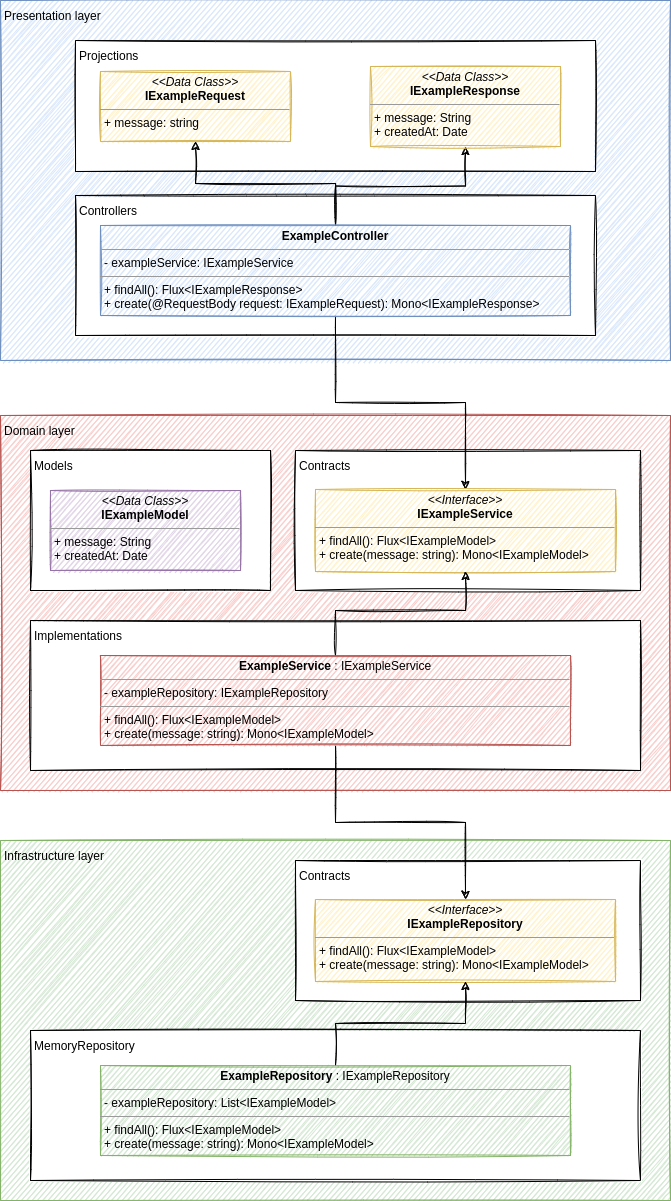

The diagram above was exported from draw.io. Its source (the exported page's mxGraphModel, read from the mxfile embedded in the PNG):
<mxGraphModel dx="1720" dy="521" grid="1" gridSize="10" guides="1" tooltips="1" connect="1" arrows="1" fold="1" page="1" pageScale="1" pageWidth="850" pageHeight="1100" math="0" shadow="0">
  <root>
    <mxCell id="0" />
    <mxCell id="1" parent="0" />
    <mxCell id="qTKM-U8d62focjvoxIFi-4" value="Infrastructure layer" style="rounded=0;whiteSpace=wrap;html=1;align=left;verticalAlign=top;sketch=1;spacingTop=2;spacingLeft=2;spacingBottom=2;spacingRight=2;fillColor=#d5e8d4;strokeColor=#82b366;" parent="1" vertex="1">
      <mxGeometry x="-330" y="850" width="670" height="360" as="geometry" />
    </mxCell>
    <mxCell id="qTKM-U8d62focjvoxIFi-27" value="Contracts" style="rounded=0;whiteSpace=wrap;html=1;align=left;verticalAlign=top;sketch=1;spacingTop=2;spacingLeft=2;spacingBottom=2;spacingRight=2;" parent="1" vertex="1">
      <mxGeometry x="-35" y="870" width="345" height="140" as="geometry" />
    </mxCell>
    <mxCell id="qTKM-U8d62focjvoxIFi-3" value="Domain layer" style="rounded=0;whiteSpace=wrap;html=1;align=left;verticalAlign=top;sketch=1;spacingTop=2;spacingLeft=2;spacingBottom=2;spacingRight=2;fillColor=#f8cecc;strokeColor=#b85450;" parent="1" vertex="1">
      <mxGeometry x="-330" y="425" width="670" height="375" as="geometry" />
    </mxCell>
    <mxCell id="qTKM-U8d62focjvoxIFi-19" value="Implementations" style="rounded=0;whiteSpace=wrap;html=1;align=left;verticalAlign=top;sketch=1;spacingTop=2;spacingLeft=2;spacingBottom=2;spacingRight=2;" parent="1" vertex="1">
      <mxGeometry x="-300" y="630" width="610" height="150" as="geometry" />
    </mxCell>
    <mxCell id="qTKM-U8d62focjvoxIFi-1" value="Presentation layer" style="rounded=0;whiteSpace=wrap;html=1;align=left;verticalAlign=top;sketch=1;spacingTop=2;spacingLeft=2;spacingBottom=2;spacingRight=2;fillColor=#dae8fc;strokeColor=#6c8ebf;" parent="1" vertex="1">
      <mxGeometry x="-330" y="10" width="670" height="360" as="geometry" />
    </mxCell>
    <mxCell id="qTKM-U8d62focjvoxIFi-12" value="Controllers" style="rounded=0;whiteSpace=wrap;html=1;align=left;verticalAlign=top;sketch=1;spacingTop=2;spacingLeft=2;spacingBottom=2;spacingRight=2;" parent="1" vertex="1">
      <mxGeometry x="-255" y="205" width="520" height="140" as="geometry" />
    </mxCell>
    <mxCell id="qTKM-U8d62focjvoxIFi-18" value="Contracts" style="rounded=0;whiteSpace=wrap;html=1;align=left;verticalAlign=top;sketch=1;spacingTop=2;spacingLeft=2;spacingBottom=2;spacingRight=2;" parent="1" vertex="1">
      <mxGeometry x="-35" y="460" width="345" height="140" as="geometry" />
    </mxCell>
    <mxCell id="qTKM-U8d62focjvoxIFi-11" value="Projections" style="rounded=0;whiteSpace=wrap;html=1;align=left;verticalAlign=top;sketch=1;spacingTop=2;spacingLeft=2;spacingBottom=2;spacingRight=2;" parent="1" vertex="1">
      <mxGeometry x="-255" y="50" width="520" height="131" as="geometry" />
    </mxCell>
    <mxCell id="qTKM-U8d62focjvoxIFi-2" style="edgeStyle=orthogonalEdgeStyle;rounded=0;sketch=1;orthogonalLoop=1;jettySize=auto;html=1;exitX=0.5;exitY=1;exitDx=0;exitDy=0;" parent="1" source="qTKM-U8d62focjvoxIFi-1" target="qTKM-U8d62focjvoxIFi-1" edge="1">
      <mxGeometry relative="1" as="geometry" />
    </mxCell>
    <mxCell id="qTKM-U8d62focjvoxIFi-24" style="edgeStyle=orthogonalEdgeStyle;rounded=0;sketch=1;orthogonalLoop=1;jettySize=auto;html=1;" parent="1" source="qTKM-U8d62focjvoxIFi-6" target="qTKM-U8d62focjvoxIFi-8" edge="1">
      <mxGeometry relative="1" as="geometry" />
    </mxCell>
    <mxCell id="qTKM-U8d62focjvoxIFi-25" style="edgeStyle=orthogonalEdgeStyle;rounded=0;sketch=1;orthogonalLoop=1;jettySize=auto;html=1;" parent="1" source="qTKM-U8d62focjvoxIFi-6" target="qTKM-U8d62focjvoxIFi-9" edge="1">
      <mxGeometry relative="1" as="geometry" />
    </mxCell>
    <mxCell id="qTKM-U8d62focjvoxIFi-26" style="edgeStyle=orthogonalEdgeStyle;rounded=0;sketch=1;orthogonalLoop=1;jettySize=auto;html=1;" parent="1" source="qTKM-U8d62focjvoxIFi-6" target="qTKM-U8d62focjvoxIFi-7" edge="1">
      <mxGeometry relative="1" as="geometry" />
    </mxCell>
    <mxCell id="qTKM-U8d62focjvoxIFi-6" value="&lt;p style=&quot;margin: 0px ; margin-top: 4px ; text-align: center&quot;&gt;&lt;b&gt;ExampleController&lt;/b&gt;&lt;/p&gt;&lt;hr size=&quot;1&quot;&gt;&lt;p style=&quot;margin: 0px ; margin-left: 4px&quot;&gt;- exampleService: IExampleService&lt;/p&gt;&lt;hr size=&quot;1&quot;&gt;&lt;p style=&quot;margin: 0px ; margin-left: 4px&quot;&gt;+ findAll(): Flux&amp;lt;IExampleResponse&amp;gt;&lt;/p&gt;&lt;p style=&quot;margin: 0px ; margin-left: 4px&quot;&gt;+ create(@RequestBody request: IExampleRequest): Mono&amp;lt;IExampleResponse&amp;gt;&lt;/p&gt;&lt;p style=&quot;margin: 0px ; margin-left: 4px&quot;&gt;&lt;br&gt;&lt;/p&gt;" style="verticalAlign=top;align=left;overflow=fill;fontSize=12;fontFamily=Helvetica;html=1;sketch=1;fillColor=#dae8fc;strokeColor=#6c8ebf;" parent="1" vertex="1">
      <mxGeometry x="-230" y="235" width="470" height="90" as="geometry" />
    </mxCell>
    <mxCell id="qTKM-U8d62focjvoxIFi-7" value="&lt;p style=&quot;margin: 0px ; margin-top: 4px ; text-align: center&quot;&gt;&lt;i&gt;&amp;lt;&amp;lt;Interface&amp;gt;&amp;gt;&lt;/i&gt;&lt;br&gt;&lt;b&gt;IExampleService&lt;/b&gt;&lt;/p&gt;&lt;hr size=&quot;1&quot;&gt;&lt;p style=&quot;margin: 0px ; margin-left: 4px&quot;&gt;&lt;span&gt;+ findAll(): Flux&amp;lt;IExampleModel&amp;gt;&lt;/span&gt;&lt;br&gt;&lt;/p&gt;&lt;p style=&quot;margin: 0px 0px 0px 4px&quot;&gt;+ create(message: string): Mono&amp;lt;IExampleModel&amp;gt;&lt;/p&gt;" style="verticalAlign=top;align=left;overflow=fill;fontSize=12;fontFamily=Helvetica;html=1;sketch=1;fillColor=#fff2cc;strokeColor=#d6b656;" parent="1" vertex="1">
      <mxGeometry x="-15" y="499" width="300" height="82" as="geometry" />
    </mxCell>
    <mxCell id="qTKM-U8d62focjvoxIFi-8" value="&lt;p style=&quot;margin: 0px ; margin-top: 4px ; text-align: center&quot;&gt;&lt;i&gt;&amp;lt;&amp;lt;Data Class&amp;gt;&amp;gt;&lt;/i&gt;&lt;br&gt;&lt;b&gt;IExampleRequest&lt;/b&gt;&lt;/p&gt;&lt;hr size=&quot;1&quot;&gt;&lt;p style=&quot;margin: 0px ; margin-left: 4px&quot;&gt;+ message: string&lt;br&gt;&lt;/p&gt;&lt;p style=&quot;margin: 0px ; margin-left: 4px&quot;&gt;&lt;br&gt;&lt;/p&gt;" style="verticalAlign=top;align=left;overflow=fill;fontSize=12;fontFamily=Helvetica;html=1;sketch=1;fillColor=#fff2cc;strokeColor=#d6b656;" parent="1" vertex="1">
      <mxGeometry x="-230" y="81" width="190" height="70" as="geometry" />
    </mxCell>
    <mxCell id="qTKM-U8d62focjvoxIFi-9" value="&lt;p style=&quot;margin: 0px ; margin-top: 4px ; text-align: center&quot;&gt;&lt;i&gt;&amp;lt;&amp;lt;Data Class&amp;gt;&amp;gt;&lt;/i&gt;&lt;br&gt;&lt;b&gt;IExampleResponse&lt;/b&gt;&lt;/p&gt;&lt;hr size=&quot;1&quot;&gt;&lt;p style=&quot;margin: 0px ; margin-left: 4px&quot;&gt;+ message: String&lt;br&gt;+ createdAt: Date&lt;/p&gt;" style="verticalAlign=top;align=left;overflow=fill;fontSize=12;fontFamily=Helvetica;html=1;sketch=1;fillColor=#fff2cc;strokeColor=#d6b656;" parent="1" vertex="1">
      <mxGeometry x="40" y="76" width="190" height="80" as="geometry" />
    </mxCell>
    <mxCell id="qTKM-U8d62focjvoxIFi-23" style="edgeStyle=orthogonalEdgeStyle;rounded=0;sketch=1;orthogonalLoop=1;jettySize=auto;html=1;" parent="1" source="qTKM-U8d62focjvoxIFi-20" target="qTKM-U8d62focjvoxIFi-7" edge="1">
      <mxGeometry relative="1" as="geometry">
        <Array as="points">
          <mxPoint x="5" y="620" />
          <mxPoint x="135" y="620" />
        </Array>
      </mxGeometry>
    </mxCell>
    <mxCell id="qTKM-U8d62focjvoxIFi-31" style="edgeStyle=orthogonalEdgeStyle;rounded=0;sketch=1;orthogonalLoop=1;jettySize=auto;html=1;" parent="1" source="qTKM-U8d62focjvoxIFi-20" target="qTKM-U8d62focjvoxIFi-28" edge="1">
      <mxGeometry relative="1" as="geometry" />
    </mxCell>
    <mxCell id="qTKM-U8d62focjvoxIFi-20" value="&lt;p style=&quot;margin: 0px ; margin-top: 4px ; text-align: center&quot;&gt;&lt;b&gt;ExampleService&lt;/b&gt; : IExampleService&lt;/p&gt;&lt;hr size=&quot;1&quot;&gt;&lt;p style=&quot;margin: 0px ; margin-left: 4px&quot;&gt;- exampleRepository: IExampleRepository&lt;/p&gt;&lt;hr size=&quot;1&quot;&gt;&lt;p style=&quot;margin: 0px ; margin-left: 4px&quot;&gt;+ findAll(): Flux&amp;lt;IExampleModel&amp;gt;&lt;/p&gt;&lt;p style=&quot;margin: 0px ; margin-left: 4px&quot;&gt;+ create(message: string): Mono&amp;lt;IExampleModel&amp;gt;&lt;/p&gt;&lt;p style=&quot;margin: 0px ; margin-left: 4px&quot;&gt;&lt;br&gt;&lt;/p&gt;" style="verticalAlign=top;align=left;overflow=fill;fontSize=12;fontFamily=Helvetica;html=1;sketch=1;fillColor=#f8cecc;strokeColor=#b85450;" parent="1" vertex="1">
      <mxGeometry x="-230" y="665" width="470" height="90" as="geometry" />
    </mxCell>
    <mxCell id="qTKM-U8d62focjvoxIFi-21" value="Models" style="rounded=0;whiteSpace=wrap;html=1;align=left;verticalAlign=top;sketch=1;spacingTop=2;spacingLeft=2;spacingBottom=2;spacingRight=2;" parent="1" vertex="1">
      <mxGeometry x="-300" y="460" width="240" height="140" as="geometry" />
    </mxCell>
    <mxCell id="qTKM-U8d62focjvoxIFi-22" value="&lt;p style=&quot;margin: 0px ; margin-top: 4px ; text-align: center&quot;&gt;&lt;i&gt;&amp;lt;&amp;lt;Data Class&amp;gt;&amp;gt;&lt;/i&gt;&lt;br&gt;&lt;b&gt;IExampleModel&lt;/b&gt;&lt;/p&gt;&lt;hr size=&quot;1&quot;&gt;&lt;p style=&quot;margin: 0px ; margin-left: 4px&quot;&gt;+ message: String&lt;br&gt;+ createdAt: Date&lt;br&gt;&lt;/p&gt;" style="verticalAlign=top;align=left;overflow=fill;fontSize=12;fontFamily=Helvetica;html=1;sketch=1;fillColor=#e1d5e7;strokeColor=#9673a6;" parent="1" vertex="1">
      <mxGeometry x="-280" y="500" width="190" height="80" as="geometry" />
    </mxCell>
    <mxCell id="qTKM-U8d62focjvoxIFi-28" value="&lt;p style=&quot;margin: 0px ; margin-top: 4px ; text-align: center&quot;&gt;&lt;i&gt;&amp;lt;&amp;lt;Interface&amp;gt;&amp;gt;&lt;/i&gt;&lt;br&gt;&lt;b&gt;IExampleRepository&lt;/b&gt;&lt;/p&gt;&lt;hr size=&quot;1&quot;&gt;&lt;p style=&quot;margin: 0px ; margin-left: 4px&quot;&gt;&lt;span&gt;+ findAll(): Flux&amp;lt;IExampleModel&amp;gt;&lt;/span&gt;&lt;br&gt;&lt;/p&gt;&lt;p style=&quot;margin: 0px 0px 0px 4px&quot;&gt;+ create(message: string): Mono&amp;lt;IExampleModel&amp;gt;&lt;/p&gt;" style="verticalAlign=top;align=left;overflow=fill;fontSize=12;fontFamily=Helvetica;html=1;sketch=1;fillColor=#fff2cc;strokeColor=#d6b656;" parent="1" vertex="1">
      <mxGeometry x="-15" y="909" width="300" height="82" as="geometry" />
    </mxCell>
    <mxCell id="qTKM-U8d62focjvoxIFi-29" value="MemoryRepository" style="rounded=0;whiteSpace=wrap;html=1;align=left;verticalAlign=top;sketch=1;spacingTop=2;spacingLeft=2;spacingBottom=2;spacingRight=2;" parent="1" vertex="1">
      <mxGeometry x="-300" y="1040" width="610" height="150" as="geometry" />
    </mxCell>
    <mxCell id="qTKM-U8d62focjvoxIFi-32" style="edgeStyle=orthogonalEdgeStyle;rounded=0;sketch=1;orthogonalLoop=1;jettySize=auto;html=1;" parent="1" source="qTKM-U8d62focjvoxIFi-30" target="qTKM-U8d62focjvoxIFi-28" edge="1">
      <mxGeometry relative="1" as="geometry" />
    </mxCell>
    <mxCell id="qTKM-U8d62focjvoxIFi-30" value="&lt;p style=&quot;margin: 0px ; margin-top: 4px ; text-align: center&quot;&gt;&lt;b&gt;ExampleRepository&amp;nbsp;&lt;/b&gt;:&amp;nbsp;&lt;span&gt;IExampleRepository&lt;/span&gt;&lt;/p&gt;&lt;hr size=&quot;1&quot;&gt;&lt;p style=&quot;margin: 0px ; margin-left: 4px&quot;&gt;- exampleRepository: List&amp;lt;IExampleModel&amp;gt;&lt;/p&gt;&lt;hr size=&quot;1&quot;&gt;&lt;p style=&quot;margin: 0px ; margin-left: 4px&quot;&gt;+ findAll(): Flux&amp;lt;IExampleModel&amp;gt;&lt;/p&gt;&lt;p style=&quot;margin: 0px ; margin-left: 4px&quot;&gt;+ create(message: string): Mono&amp;lt;IExampleModel&amp;gt;&lt;/p&gt;&lt;p style=&quot;margin: 0px ; margin-left: 4px&quot;&gt;&lt;br&gt;&lt;/p&gt;" style="verticalAlign=top;align=left;overflow=fill;fontSize=12;fontFamily=Helvetica;html=1;sketch=1;fillColor=#d5e8d4;strokeColor=#82b366;" parent="1" vertex="1">
      <mxGeometry x="-230" y="1075" width="470" height="90" as="geometry" />
    </mxCell>
  </root>
</mxGraphModel>